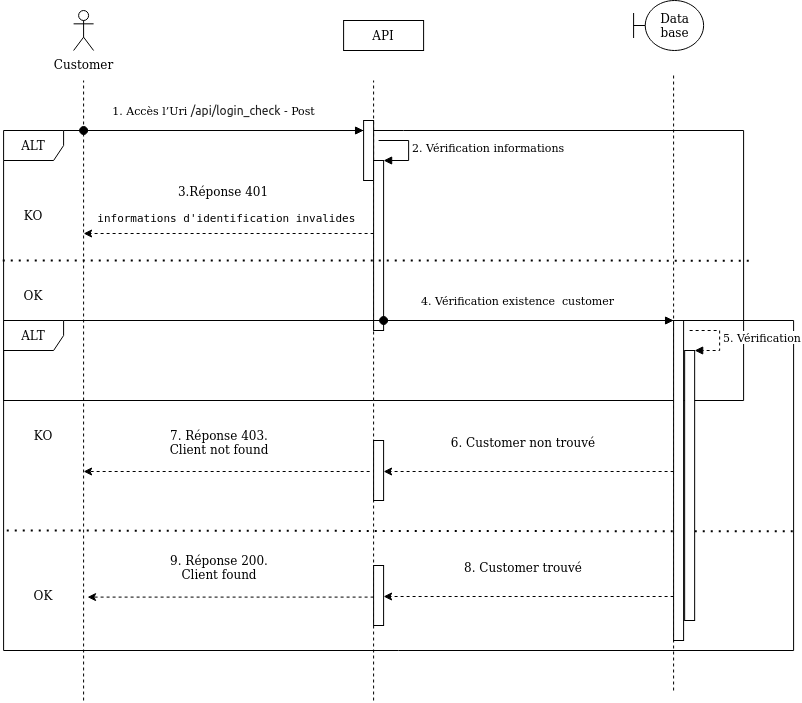

The diagram above was exported from draw.io. Its source (the exported page's mxGraphModel, read from the mxfile embedded in the PNG):
<mxGraphModel dx="1716" dy="1017" grid="1" gridSize="10" guides="1" tooltips="1" connect="1" arrows="1" fold="1" page="1" pageScale="1" pageWidth="827" pageHeight="1169" math="0" shadow="0">
  <root>
    <mxCell id="0" />
    <mxCell id="1" parent="0" />
    <mxCell id="JdKBMhbdO9yy3jRKzXx0-22" value="ALT" style="shape=umlFrame;whiteSpace=wrap;html=1;" vertex="1" parent="1">
      <mxGeometry x="19.1" y="160" width="740" height="270" as="geometry" />
    </mxCell>
    <mxCell id="JdKBMhbdO9yy3jRKzXx0-1" value="Customer" style="shape=umlActor;verticalLabelPosition=bottom;verticalAlign=top;html=1;outlineConnect=0;" vertex="1" parent="1">
      <mxGeometry x="89.1" y="40" width="20" height="40" as="geometry" />
    </mxCell>
    <mxCell id="JdKBMhbdO9yy3jRKzXx0-2" value="" style="rounded=0;whiteSpace=wrap;html=1;" vertex="1" parent="1">
      <mxGeometry x="359.1" y="50" width="80" height="30" as="geometry" />
    </mxCell>
    <mxCell id="JdKBMhbdO9yy3jRKzXx0-4" value="Data base" style="shape=umlBoundary;whiteSpace=wrap;html=1;" vertex="1" parent="1">
      <mxGeometry x="649.1" y="30" width="70" height="50" as="geometry" />
    </mxCell>
    <mxCell id="JdKBMhbdO9yy3jRKzXx0-5" value="API" style="text;html=1;strokeColor=none;fillColor=none;align=center;verticalAlign=middle;whiteSpace=wrap;rounded=0;" vertex="1" parent="1">
      <mxGeometry x="369.1" y="50" width="60" height="30" as="geometry" />
    </mxCell>
    <mxCell id="JdKBMhbdO9yy3jRKzXx0-6" value="" style="endArrow=none;html=1;rounded=0;dashed=1;" edge="1" parent="1">
      <mxGeometry width="50" height="50" relative="1" as="geometry">
        <mxPoint x="99.1" y="730" as="sourcePoint" />
        <mxPoint x="99.1" y="110" as="targetPoint" />
      </mxGeometry>
    </mxCell>
    <mxCell id="JdKBMhbdO9yy3jRKzXx0-7" value="" style="endArrow=none;html=1;rounded=0;dashed=1;" edge="1" parent="1">
      <mxGeometry width="50" height="50" relative="1" as="geometry">
        <mxPoint x="389.1" y="730" as="sourcePoint" />
        <mxPoint x="389.1" y="110" as="targetPoint" />
      </mxGeometry>
    </mxCell>
    <mxCell id="JdKBMhbdO9yy3jRKzXx0-8" value="" style="endArrow=none;html=1;rounded=0;dashed=1;" edge="1" parent="1">
      <mxGeometry width="50" height="50" relative="1" as="geometry">
        <mxPoint x="689.1" y="720" as="sourcePoint" />
        <mxPoint x="689.1" y="104" as="targetPoint" />
      </mxGeometry>
    </mxCell>
    <mxCell id="JdKBMhbdO9yy3jRKzXx0-13" value="1. Accès l’Uri &lt;span style=&quot;color: rgb(33, 33, 33); font-family: Inter, system-ui, -apple-system, BlinkMacSystemFont, &amp;quot;Segoe UI&amp;quot;, Roboto, Oxygen, Ubuntu, Cantarell, &amp;quot;Fira Sans&amp;quot;, &amp;quot;Droid Sans&amp;quot;, Helvetica, Arial, sans-serif; font-size: 12px; font-style: normal; font-variant-ligatures: normal; font-variant-caps: normal; font-weight: 400; letter-spacing: normal; text-align: left; text-indent: 0px; text-transform: none; word-spacing: 0px; -webkit-text-stroke-width: 0px; background-color: rgb(255, 255, 255); text-decoration-thickness: initial; text-decoration-style: initial; text-decoration-color: initial; display: inline !important; float: none;&quot;&gt;/api/login_check&lt;/span&gt; - Post" style="html=1;verticalAlign=bottom;startArrow=oval;startFill=1;endArrow=block;startSize=8;rounded=0;entryX=0;entryY=0.167;entryDx=0;entryDy=0;entryPerimeter=0;" edge="1" parent="1" target="JdKBMhbdO9yy3jRKzXx0-15">
      <mxGeometry x="-0.0714" y="10" width="60" relative="1" as="geometry">
        <mxPoint x="99.1" y="160" as="sourcePoint" />
        <mxPoint x="369.1" y="160" as="targetPoint" />
        <mxPoint as="offset" />
      </mxGeometry>
    </mxCell>
    <mxCell id="JdKBMhbdO9yy3jRKzXx0-15" value="" style="rounded=0;whiteSpace=wrap;html=1;" vertex="1" parent="1">
      <mxGeometry x="379.1" y="150" width="10" height="60" as="geometry" />
    </mxCell>
    <mxCell id="JdKBMhbdO9yy3jRKzXx0-17" value="" style="html=1;points=[];perimeter=orthogonalPerimeter;" vertex="1" parent="1">
      <mxGeometry x="389.1" y="190" width="10" height="170" as="geometry" />
    </mxCell>
    <mxCell id="JdKBMhbdO9yy3jRKzXx0-18" value="2. Vérification informations" style="edgeStyle=orthogonalEdgeStyle;html=1;align=left;spacingLeft=2;endArrow=block;rounded=0;entryX=1;entryY=0;" edge="1" target="JdKBMhbdO9yy3jRKzXx0-17" parent="1">
      <mxGeometry relative="1" as="geometry">
        <mxPoint x="394.1" y="170" as="sourcePoint" />
        <Array as="points">
          <mxPoint x="424.1" y="170" />
        </Array>
      </mxGeometry>
    </mxCell>
    <mxCell id="JdKBMhbdO9yy3jRKzXx0-24" value="" style="endArrow=none;dashed=1;html=1;dashPattern=1 3;strokeWidth=2;rounded=0;exitX=1.007;exitY=0.482;exitDx=0;exitDy=0;exitPerimeter=0;" edge="1" parent="1" source="JdKBMhbdO9yy3jRKzXx0-22">
      <mxGeometry width="50" height="50" relative="1" as="geometry">
        <mxPoint x="719.1999999999999" y="290" as="sourcePoint" />
        <mxPoint x="17.1" y="290" as="targetPoint" />
      </mxGeometry>
    </mxCell>
    <mxCell id="JdKBMhbdO9yy3jRKzXx0-25" value="KO" style="text;html=1;strokeColor=none;fillColor=none;align=center;verticalAlign=middle;whiteSpace=wrap;rounded=0;" vertex="1" parent="1">
      <mxGeometry x="19.1" y="230" width="60" height="30" as="geometry" />
    </mxCell>
    <mxCell id="JdKBMhbdO9yy3jRKzXx0-26" value="OK" style="text;html=1;strokeColor=none;fillColor=none;align=center;verticalAlign=middle;whiteSpace=wrap;rounded=0;" vertex="1" parent="1">
      <mxGeometry x="19.1" y="310" width="60" height="30" as="geometry" />
    </mxCell>
    <mxCell id="JdKBMhbdO9yy3jRKzXx0-27" value="" style="endArrow=classic;html=1;rounded=0;dashed=1;" edge="1" parent="1">
      <mxGeometry width="50" height="50" relative="1" as="geometry">
        <mxPoint x="389.1" y="263" as="sourcePoint" />
        <mxPoint x="99.1" y="263" as="targetPoint" />
      </mxGeometry>
    </mxCell>
    <mxCell id="JdKBMhbdO9yy3jRKzXx0-28" value="&lt;div&gt;3.Réponse 401&lt;/div&gt;&lt;div&gt;&lt;div&gt;&lt;pre style=&quot;text-align:left&quot; id=&quot;tw-target-text&quot; data-placeholder=&quot;Traduction&quot; class=&quot;tw-data-text tw-text-large tw-ta&quot;&gt;&lt;font style=&quot;font-size: 11px;&quot;&gt;&lt;span class=&quot;Y2IQFc&quot; lang=&quot;fr&quot;&gt; informations d'identification invalides&lt;/span&gt;&lt;/font&gt;&lt;/pre&gt;&lt;/div&gt;&lt;/div&gt;&lt;div&gt;&lt;pre style=&quot;text-align:left&quot; id=&quot;tw-target-text&quot; data-placeholder=&quot;Traduction&quot; class=&quot;tw-data-text tw-text-large tw-ta&quot;&gt;&lt;br&gt;&lt;/pre&gt;&lt;/div&gt;" style="text;html=1;strokeColor=none;fillColor=none;align=center;verticalAlign=middle;whiteSpace=wrap;rounded=0;" vertex="1" parent="1">
      <mxGeometry x="119.1" y="238" width="240" height="30" as="geometry" />
    </mxCell>
    <mxCell id="JdKBMhbdO9yy3jRKzXx0-30" value="4. Vérification existence&amp;nbsp; customer" style="html=1;verticalAlign=bottom;startArrow=oval;startFill=1;endArrow=block;startSize=8;rounded=0;" edge="1" parent="1">
      <mxGeometry x="-0.0714" y="10" width="60" relative="1" as="geometry">
        <mxPoint x="399.1" y="350" as="sourcePoint" />
        <mxPoint x="689.1" y="350" as="targetPoint" />
        <mxPoint as="offset" />
      </mxGeometry>
    </mxCell>
    <mxCell id="JdKBMhbdO9yy3jRKzXx0-33" value="ALT" style="shape=umlFrame;whiteSpace=wrap;html=1;" vertex="1" parent="1">
      <mxGeometry x="19.1" y="350" width="790" height="330" as="geometry" />
    </mxCell>
    <mxCell id="JdKBMhbdO9yy3jRKzXx0-34" value="" style="endArrow=none;dashed=1;html=1;dashPattern=1 3;strokeWidth=2;rounded=0;exitX=0.999;exitY=0.639;exitDx=0;exitDy=0;exitPerimeter=0;" edge="1" parent="1" source="JdKBMhbdO9yy3jRKzXx0-33">
      <mxGeometry width="50" height="50" relative="1" as="geometry">
        <mxPoint x="719.0999999999999" y="560" as="sourcePoint" />
        <mxPoint x="17.000000000000007" y="560" as="targetPoint" />
      </mxGeometry>
    </mxCell>
    <mxCell id="JdKBMhbdO9yy3jRKzXx0-46" value="" style="html=1;points=[];perimeter=orthogonalPerimeter;fontSize=11;" vertex="1" parent="1">
      <mxGeometry x="700.15" y="380" width="10" height="270" as="geometry" />
    </mxCell>
    <mxCell id="JdKBMhbdO9yy3jRKzXx0-47" value="5. Vérification" style="edgeStyle=orthogonalEdgeStyle;html=1;align=left;spacingLeft=2;endArrow=block;rounded=0;entryX=1;entryY=0;dashed=1;fontSize=11;" edge="1" target="JdKBMhbdO9yy3jRKzXx0-46" parent="1">
      <mxGeometry relative="1" as="geometry">
        <mxPoint x="705.15" y="360" as="sourcePoint" />
        <Array as="points">
          <mxPoint x="735.15" y="360" />
        </Array>
      </mxGeometry>
    </mxCell>
    <mxCell id="JdKBMhbdO9yy3jRKzXx0-48" value="" style="rounded=0;whiteSpace=wrap;html=1;fontSize=11;" vertex="1" parent="1">
      <mxGeometry x="689.1" y="350" width="10" height="320" as="geometry" />
    </mxCell>
    <mxCell id="JdKBMhbdO9yy3jRKzXx0-50" value="KO" style="text;html=1;strokeColor=none;fillColor=none;align=center;verticalAlign=middle;whiteSpace=wrap;rounded=0;" vertex="1" parent="1">
      <mxGeometry x="29.1" y="450" width="60" height="30" as="geometry" />
    </mxCell>
    <mxCell id="JdKBMhbdO9yy3jRKzXx0-51" value="OK" style="text;html=1;strokeColor=none;fillColor=none;align=center;verticalAlign=middle;whiteSpace=wrap;rounded=0;" vertex="1" parent="1">
      <mxGeometry x="29.1" y="610" width="60" height="30" as="geometry" />
    </mxCell>
    <mxCell id="JdKBMhbdO9yy3jRKzXx0-53" value="" style="rounded=0;whiteSpace=wrap;html=1;fontSize=11;" vertex="1" parent="1">
      <mxGeometry x="389.1" y="470" width="10" height="60" as="geometry" />
    </mxCell>
    <mxCell id="JdKBMhbdO9yy3jRKzXx0-54" value="" style="endArrow=classic;html=1;rounded=0;dashed=1;" edge="1" parent="1">
      <mxGeometry width="50" height="50" relative="1" as="geometry">
        <mxPoint x="689.1" y="501" as="sourcePoint" />
        <mxPoint x="399.1" y="501" as="targetPoint" />
      </mxGeometry>
    </mxCell>
    <mxCell id="JdKBMhbdO9yy3jRKzXx0-55" value="&lt;div&gt;6. Customer non trouvé&lt;br&gt;&lt;/div&gt;&lt;div&gt;&lt;pre style=&quot;text-align:left&quot; id=&quot;tw-target-text&quot; data-placeholder=&quot;Traduction&quot; class=&quot;tw-data-text tw-text-large tw-ta&quot;&gt;&lt;br&gt;&lt;/pre&gt;&lt;/div&gt;" style="text;html=1;strokeColor=none;fillColor=none;align=center;verticalAlign=middle;whiteSpace=wrap;rounded=0;" vertex="1" parent="1">
      <mxGeometry x="419.1" y="476" width="240" height="30" as="geometry" />
    </mxCell>
    <mxCell id="JdKBMhbdO9yy3jRKzXx0-58" value="" style="endArrow=classic;html=1;rounded=0;dashed=1;" edge="1" parent="1">
      <mxGeometry width="50" height="50" relative="1" as="geometry">
        <mxPoint x="385.15000000000003" y="501" as="sourcePoint" />
        <mxPoint x="99.1" y="501" as="targetPoint" />
      </mxGeometry>
    </mxCell>
    <mxCell id="JdKBMhbdO9yy3jRKzXx0-59" value="&lt;div&gt;7. Réponse 403. &lt;br&gt;&lt;/div&gt;&lt;div&gt;Client not found&lt;br&gt;&lt;/div&gt;&lt;div&gt;&lt;pre style=&quot;text-align:left&quot; id=&quot;tw-target-text&quot; data-placeholder=&quot;Traduction&quot; class=&quot;tw-data-text tw-text-large tw-ta&quot;&gt;&lt;br&gt;&lt;/pre&gt;&lt;/div&gt;" style="text;html=1;strokeColor=none;fillColor=none;align=center;verticalAlign=middle;whiteSpace=wrap;rounded=0;" vertex="1" parent="1">
      <mxGeometry x="115.15" y="476" width="240" height="30" as="geometry" />
    </mxCell>
    <mxCell id="JdKBMhbdO9yy3jRKzXx0-60" value="" style="rounded=0;whiteSpace=wrap;html=1;fontSize=11;" vertex="1" parent="1">
      <mxGeometry x="389.1" y="595" width="10" height="60" as="geometry" />
    </mxCell>
    <mxCell id="JdKBMhbdO9yy3jRKzXx0-61" value="" style="endArrow=classic;html=1;rounded=0;dashed=1;" edge="1" parent="1">
      <mxGeometry width="50" height="50" relative="1" as="geometry">
        <mxPoint x="689.1" y="626" as="sourcePoint" />
        <mxPoint x="399.1" y="626" as="targetPoint" />
      </mxGeometry>
    </mxCell>
    <mxCell id="JdKBMhbdO9yy3jRKzXx0-62" value="&lt;div&gt;8. Customer trouvé&lt;br&gt;&lt;/div&gt;&lt;div&gt;&lt;pre style=&quot;text-align:left&quot; id=&quot;tw-target-text&quot; data-placeholder=&quot;Traduction&quot; class=&quot;tw-data-text tw-text-large tw-ta&quot;&gt;&lt;br&gt;&lt;/pre&gt;&lt;/div&gt;" style="text;html=1;strokeColor=none;fillColor=none;align=center;verticalAlign=middle;whiteSpace=wrap;rounded=0;" vertex="1" parent="1">
      <mxGeometry x="419.1" y="601" width="240" height="30" as="geometry" />
    </mxCell>
    <mxCell id="JdKBMhbdO9yy3jRKzXx0-63" value="&lt;div&gt;9. Réponse 200. &lt;br&gt;&lt;/div&gt;&lt;div&gt;Client found&lt;br&gt;&lt;/div&gt;&lt;div&gt;&lt;pre style=&quot;text-align:left&quot; id=&quot;tw-target-text&quot; data-placeholder=&quot;Traduction&quot; class=&quot;tw-data-text tw-text-large tw-ta&quot;&gt;&lt;br&gt;&lt;/pre&gt;&lt;/div&gt;" style="text;html=1;strokeColor=none;fillColor=none;align=center;verticalAlign=middle;whiteSpace=wrap;rounded=0;" vertex="1" parent="1">
      <mxGeometry x="115.15" y="601" width="240" height="30" as="geometry" />
    </mxCell>
    <mxCell id="JdKBMhbdO9yy3jRKzXx0-64" value="" style="endArrow=classic;html=1;rounded=0;dashed=1;" edge="1" parent="1">
      <mxGeometry width="50" height="50" relative="1" as="geometry">
        <mxPoint x="389.09999999999997" y="626.6" as="sourcePoint" />
        <mxPoint x="103.04999999999998" y="626.6" as="targetPoint" />
      </mxGeometry>
    </mxCell>
  </root>
</mxGraphModel>